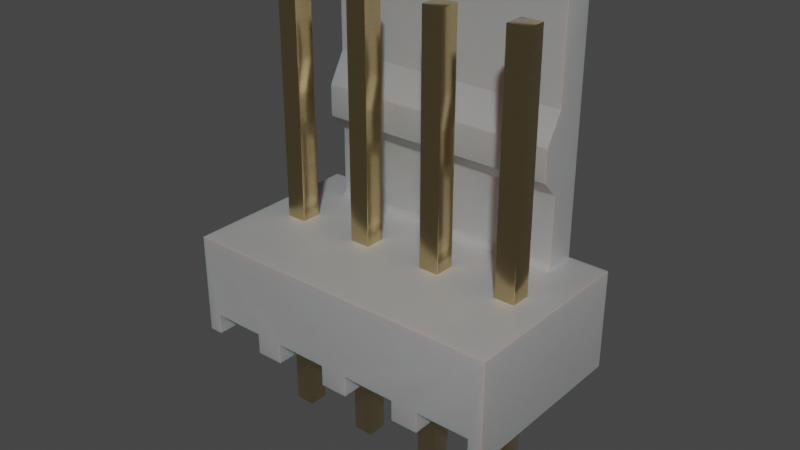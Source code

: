 # Source: 4PIN-22-27-2041.blend  (saved by Blender 4.1.23; exported with 4.5.12 LTS)
import bpy
from mathutils import Matrix  # noqa: F401  (used for matrix-valued properties, if any)

bpy.ops.wm.read_factory_settings(use_empty=True)
scene = bpy.context.scene
scene.name = 'Scene'

# ---- collections
col_collection = bpy.data.collections.new('Collection'); scene.collection.children.link(col_collection)

# ---- materials (node trees are filled in below, after node groups)
mat_metal_goldpins_1 = bpy.data.materials.new('metal_goldpins_1')
mat_metal_goldpins_1.alpha_threshold = 0.0
mat_metal_goldpins_1.use_transparent_shadow = False
mat_metal_goldpins_1.preview_render_type = 'CUBE'
mat_metal_goldpins_1.diffuse_color = (0.5, 0.4018, 0.08046, 1.0)
mat_metal_goldpins_1.specular_color = (0.01, 0.05, 0.01)
mat_metal_goldpins_1.roughness = 0.5
mat_plastic_case_white = bpy.data.materials.new('plastic_case_white')
mat_plastic_case_white.use_transparent_shadow = False
mat_plastic_case_white.preview_render_type = 'CUBE'

# ---- node groups
ng_auto_smooth = bpy.data.node_groups.new('Auto Smooth', 'GeometryNodeTree')
_s = ng_auto_smooth.interface.new_socket(name='Geometry', in_out='OUTPUT', socket_type='NodeSocketGeometry')
_s = ng_auto_smooth.interface.new_socket(name='Geometry', in_out='INPUT', socket_type='NodeSocketGeometry')
_s = ng_auto_smooth.interface.new_socket(name='Angle', in_out='INPUT', socket_type='NodeSocketFloat')
_s.subtype = 'ANGLE'
_s.min_value = 0.0
_s.max_value = 3.142
ng_auto_smooth.is_modifier = True
_N = ng_auto_smooth.nodes; _L = ng_auto_smooth.links
n0 = _N.new('NodeGroupOutput'); n0.name = 'Group Output'; n0.location = (480, -100)
n1 = _N.new('NodeGroupInput'); n1.name = 'Group Input'; n1.location = (-420, -300)
n2 = _N.new('NodeGroupInput'); n2.name = 'Group Input.001'; n2.location = (-60, -100)
n3 = _N.new('GeometryNodeSetShadeSmooth'); n3.name = 'Set Shade Smooth'; n3.location = (120, -100)
n3.domain = 'EDGE'
n4 = _N.new('GeometryNodeSetShadeSmooth'); n4.name = 'Set Shade Smooth.001'; n4.location = (300, -100)
n5 = _N.new('GeometryNodeInputMeshEdgeAngle'); n5.name = 'Edge Angle'; n5.location = (-420, -220)
n6 = _N.new('GeometryNodeInputEdgeSmooth'); n6.name = 'Is Edge Smooth'; n6.location = (-60, -160)
n7 = _N.new('GeometryNodeInputShadeSmooth'); n7.name = 'Is Face Smooth'; n7.location = (-240, -340)
n8 = _N.new('FunctionNodeBooleanMath'); n8.name = 'Boolean Math'; n8.location = (-60, -220)
n9 = _N.new('FunctionNodeCompare'); n9.name = 'Compare'; n9.location = (-240, -180)
n9.operation = 'LESS_EQUAL'
_L.new(n5.outputs[0], n9.inputs[0])
_L.new(n4.outputs[0], n0.inputs[0])
_L.new(n1.outputs[1], n9.inputs[1])
_L.new(n9.outputs[0], n8.inputs[0])
_L.new(n7.outputs[0], n8.inputs[1])
_L.new(n2.outputs[0], n3.inputs[0])
_L.new(n6.outputs[0], n3.inputs[1])
_L.new(n3.outputs[0], n4.inputs[0])
_L.new(n8.outputs[0], n3.inputs[2])
n0.is_active_output = True

# ---- material node trees
mat_metal_goldpins_1.use_nodes = True; mat_metal_goldpins_1.node_tree.nodes.clear()
_N = mat_metal_goldpins_1.node_tree.nodes; _L = mat_metal_goldpins_1.node_tree.links
n0 = _N.new('ShaderNodeOutputMaterial'); n0.name = 'Material Output'; n0.location = (398, 300)
n1 = _N.new('ShaderNodeBsdfPrincipled'); n1.name = 'Principled BSDF'; n1.location = (108, 300)
n1.distribution = 'GGX'
n1.subsurface_method = 'BURLEY'
n1.inputs[1].default_value = 1.0
n1.inputs[2].default_value = 0.1841
n1.inputs[3].default_value = 1.45
n1.inputs[8].default_value = 1.0
n1.inputs[10].default_value = 0.02727
n1.inputs[13].default_value = 0.475
n1.inputs[20].default_value = 0.2891
n1.inputs[24].default_value = 0.03545
n1.inputs[27].default_value = (0.0, 0.0, 0.0, 1.0)
n1.inputs[28].default_value = 1.0
n2 = _N.new('ShaderNodeMapping'); n2.name = 'Mapping'; n2.location = (-783, 233)
n2.vector_type = 'VECTOR'
n2.inputs[3].default_value = (29.8, 40.0, 1.0)
n3 = _N.new('ShaderNodeTexCoord'); n3.name = 'Texture Coordinate'; n3.location = (-1071, 295)
n4 = _N.new('ShaderNodeTexNoise'); n4.name = 'Noise Texture'; n4.location = (-553, 188)
n4.inputs[3].default_value = 13.2
n4.inputs[4].default_value = 0.8833
n4.inputs[8].default_value = 4.0
n5 = _N.new('ShaderNodeValToRGB'); n5.name = 'ColorRamp'; n5.location = (-286, 264)
while len(n5.color_ramp.elements) > 1: n5.color_ramp.elements.remove(n5.color_ramp.elements[-1])
n5.color_ramp.elements[0].position = 0.3295; n5.color_ramp.elements[0].color = (0.9756, 0.7616, 0.4151, 1.0)
_e = n5.color_ramp.elements.new(0.8); _e.color = (0.2997, 0.2211, 0.05513, 1.0)
n6 = _N.new('ShaderNodeMix'); n6.name = 'Mix'; n6.location = (-62, 180)
n6.data_type = 'RGBA'
n6.inputs[0].default_value = 0.02727
n6.inputs[7].default_value = (0.5518, 0.2626, 0.03915, 1.0)
_L.new(n1.outputs[0], n0.inputs[0])
_L.new(n2.outputs[0], n4.inputs[0])
_L.new(n3.outputs[0], n2.inputs[0])
_L.new(n4.outputs[0], n5.inputs[0])
_L.new(n5.outputs[0], n6.inputs[6])
_L.new(n6.outputs[2], n1.inputs[0])
n0.is_active_output = True
mat_plastic_case_white.use_nodes = True; mat_plastic_case_white.node_tree.nodes.clear()
_N = mat_plastic_case_white.node_tree.nodes; _L = mat_plastic_case_white.node_tree.links
n0 = _N.new('ShaderNodeOutputMaterial'); n0.name = 'Material Output'; n0.location = (300, 300)
n1 = _N.new('ShaderNodeBsdfPrincipled'); n1.name = 'Principled BSDF'; n1.location = (-34, 272)
n1.distribution = 'GGX'
n1.subsurface_method = 'BURLEY'
n1.inputs[1].default_value = 0.02
n1.inputs[2].default_value = 0.4636
n1.inputs[3].default_value = 1.4
n1.inputs[8].default_value = 1.0
n1.inputs[10].default_value = 0.3682
n1.inputs[13].default_value = 0.6591
n1.inputs[18].default_value = 0.2318
n1.inputs[20].default_value = 0.6709
n1.inputs[24].default_value = 0.1191
n1.inputs[27].default_value = (0.0, 0.0, 0.0, 1.0)
n1.inputs[28].default_value = 1.0
n2 = _N.new('ShaderNodeMapping'); n2.name = 'Mapping'; n2.location = (-1010, 265)
n2.inputs[3].default_value = (3.0, 1.0, 1.0)
n3 = _N.new('ShaderNodeTexCoord'); n3.name = 'Texture Coordinate'; n3.location = (-1250, 180)
n4 = _N.new('ShaderNodeBump'); n4.name = 'Bump'; n4.location = (-376, -99)
n4.inputs[0].default_value = 0.05
n4.inputs[1].default_value = 1.0
n4.inputs[2].default_value = 1.0
n5 = _N.new('ShaderNodeTexNoise'); n5.name = 'Noise Texture'; n5.location = (-662, 176)
n5.inputs[2].default_value = 88.0
n5.inputs[3].default_value = 10.8
n5.inputs[4].default_value = 0.9167
n5.inputs[8].default_value = 1.6
n6 = _N.new('ShaderNodeValToRGB'); n6.name = 'ColorRamp'; n6.location = (-354, 186)
while len(n6.color_ramp.elements) > 1: n6.color_ramp.elements.remove(n6.color_ramp.elements[-1])
n6.color_ramp.elements[0].position = 0.0; n6.color_ramp.elements[0].color = (0.2596, 0.2596, 0.2596, 1.0)
_e = n6.color_ramp.elements.new(1.0); _e.color = (0.6303, 0.6303, 0.6303, 1.0)
n7 = _N.new('ShaderNodeMix'); n7.name = 'Mix'; n7.location = (-204, 152)
n7.data_type = 'RGBA'
n7.inputs[0].default_value = 0.3682
n7.inputs[7].default_value = (0.2525, 0.2525, 0.2525, 1.0)
_L.new(n5.outputs[0], n6.inputs[0])
_L.new(n1.outputs[0], n0.inputs[0])
_L.new(n3.outputs[2], n2.inputs[0])
_L.new(n2.outputs[0], n5.inputs[0])
_L.new(n5.outputs[0], n4.inputs[3])
_L.new(n4.outputs[0], n1.inputs[5])
_L.new(n6.outputs[0], n7.inputs[6])
_L.new(n7.outputs[2], n1.inputs[0])
n0.is_active_output = True

# ---- world
world_world = bpy.data.worlds.new('World'); scene.world = world_world
world_world.use_nodes = True; world_world.node_tree.nodes.clear()
_N = world_world.node_tree.nodes; _L = world_world.node_tree.links
n0 = _N.new('ShaderNodeOutputWorld'); n0.name = 'World Output'; n0.location = (300, 300)
n1 = _N.new('ShaderNodeBackground'); n1.name = 'Background'; n1.location = (10, 300)
n1.inputs[0].default_value = (0.05088, 0.05088, 0.05088, 1.0)
_L.new(n1.outputs[0], n0.inputs[0])
n0.is_active_output = True
world_world.color = (0.05088, 0.05088, 0.05088)
world_world.use_sun_shadow = False
world_world.sun_shadow_jitter_overblur = 0.0

# ---- meshes
me_shape_9_indexedfaceset = bpy.data.meshes.new('SHAPE_9_IndexedFaceSet')
me_shape_9_indexedfaceset.from_pydata([(-1.909, -0.3701, 1.15), (-1.909, -0.3701, -1.134), (-2.079, -0.622, 1.15), (-2.079, -0.622, -1.134), (-2.079, 0.622, -1.134), (1.752, -0.3701, 1.15), (1.921, 0.622, 1.15), (-1.909, -0.622, 1.15), (-0.248, -0.622, 1.15), (0.09055, -0.3701, 1.15), (0.752, -0.622, 1.15), (1.091, -0.3701, 1.15), (1.091, -0.3701, -1.134), (-1.909, -0.622, -1.134), (-0.9094, -0.622, 1.15), (-1.248, -0.622, -1.134), (-0.248, -0.622, -1.134), (1.091, -0.622, 1.15), (0.752, -0.622, -1.134), (1.921, -0.622, -1.134), (1.921, -0.622, 1.15), (1.752, -0.622, 1.15), (-1.248, -0.3701, -1.134), (-1.248, -0.3701, 1.15), (-1.453, -0.3701, 0.126), (1.091, -0.622, -1.134), (0.09055, -0.3701, -1.134), (-0.9094, -0.622, -1.134), (-1.579, 3.689, -1.134), (1.752, -0.622, -1.134), (1.295, -0.3701, 0.126), (1.295, -0.3701, -0.124), (1.547, -0.3701, 0.126), (1.752, -0.3701, -1.134), (1.295, 0.622, 0.126), (1.295, 0.622, -0.126), (-2.079, 0.622, 1.15), (1.921, 0.622, -1.134), (1.421, 0.622, -0.6417), (-0.4528, 0.622, -0.126), (-0.4528, 0.622, 0.126), (-0.7047, 0.622, 0.126), (-1.705, 0.622, 0.126), (-1.579, 2.126, -0.5315), (-1.579, 0.622, -1.134), (-1.471, 3.984, -0.7402), (1.314, 3.984, -1.134), (-1.471, 3.984, -1.134), (1.421, 3.689, -1.134), (1.314, 3.984, -0.7402), (1.421, 3.689, -0.7402), (1.421, 1.732, -0.5315), (1.421, 0.695, -0.7368), (1.421, 0.6254, -0.6672), (1.421, 0.622, -1.134), (-1.579, 0.622, -0.6417), (-1.579, 0.695, -0.7368), (-1.579, 0.6713, -0.727), (-1.579, 0.6509, -0.7113), (-1.579, 0.6352, -0.6909), (-1.579, 0.6254, -0.6672), (1.421, 0.7205, -0.7402), (1.421, 0.6713, -0.727), (1.421, 0.6509, -0.7113), (1.421, 0.6352, -0.6909), (-1.579, 0.7205, -0.7402), (1.421, 1.524, -0.7402), (-1.579, 1.524, -0.7402), (-1.579, 1.732, -0.5315), (1.421, 2.126, -0.5315), (1.421, 2.487, -0.7402), (-1.579, 3.689, -0.7402), (-1.579, 2.487, -0.7402), (-0.7047, 0.622, -0.126), (-0.7047, 3.575, -0.126), (-0.7047, 3.575, 0.126), (-0.7047, -0.3701, -0.126), (-0.7047, -0.3701, 0.126), (-0.4528, 3.575, 0.126), (-0.4528, -0.3701, 0.126), (-0.4528, -2.024, 0.126), (-0.4528, 3.575, -0.126), (-0.7047, -2.024, -0.126), (-0.4528, -2.024, -0.126), (-0.7047, -2.024, 0.126), (-0.248, -0.3701, 0.6378), (-0.8976, -0.3701, 0.2697), (-0.8976, -0.3701, -0.622), (-0.248, -0.3701, -0.622), (-0.9094, -0.3701, -1.134), (-0.4528, -0.3701, -0.126), (-0.8976, -0.3701, 0.6378), (0.09055, -0.5, 0.6378), (0.7402, -0.3701, 0.6378), (-0.248, -0.5, 0.6378), (-0.248, -0.3701, 1.15), (-0.248, -0.3701, -1.134), (-0.248, -0.5, -0.622), (-0.248, -0.3701, 0.2697), (-0.8976, -0.5, -0.622), (0.09055, -0.3701, -0.622), (-0.8976, -0.5, 0.6378), (-0.8976, -0.3701, -0.2697), (-0.248, -0.5, 0.2811), (0.7402, -0.5, 0.6378), (-0.8976, -0.5, 0.2811), (0.7402, -0.3701, 0.2697), (0.09055, -0.3701, 0.2697), (0.7402, -0.5, 0.2811), (0.09055, -0.5, 0.2811), (0.09055, -0.622, -1.134), (0.09055, -0.622, 1.15), (0.09055, -0.3701, 0.6378), (0.752, -0.3701, -1.134), (0.7402, -0.3701, -0.2697), (0.09055, -0.3701, -0.2697), (0.2953, -0.3701, 0.126), (0.2953, -2.024, 0.126), (0.2953, -2.024, -0.126), (0.2953, 0.622, -0.126), (0.2953, 3.575, -0.126), (0.5472, 0.622, -0.126), (0.5472, 0.622, 0.126), (0.2953, 0.622, 0.126), (0.2953, 3.575, 0.126), (0.5472, 3.575, 0.126), (0.5472, 3.575, -0.126), (0.5472, -2.024, -0.126), (0.5472, -0.3701, -0.126), (0.2953, -0.3701, -0.126), (0.5472, -2.024, 0.126), (0.5472, -0.3701, 0.126), (0.752, -0.3701, 1.15), (0.7402, -0.5, -0.2697), (0.7402, -0.5, -0.622), (0.7402, -0.3701, -0.622), (-0.248, -0.3701, -0.2697), (-0.248, -0.5, -0.2697), (-0.8976, -0.5, -0.2697), (0.09055, -0.5, -0.622), (0.09055, -0.5, -0.2697), (-0.9094, -0.3701, 1.15), (1.547, 3.575, 0.126), (1.547, 0.622, 0.126), (1.295, 3.575, 0.126), (1.547, 3.575, -0.126), (1.295, 3.575, -0.126), (1.547, 0.622, -0.126), (1.547, -0.3701, -0.124), (1.295, -2.024, -0.124), (1.547, -2.024, -0.124), (1.295, -2.024, 0.126), (1.547, -2.024, 0.126), (-1.453, 0.622, 0.126), (-1.453, 3.575, 0.126), (-1.705, 3.575, 0.126), (-1.705, -0.3701, -0.126), (-1.705, 3.575, -0.126), (-1.705, 0.622, -0.126), (-1.453, 3.575, -0.126), (-1.453, 0.622, -0.126), (-1.705, -0.3701, 0.126), (-1.453, -2.024, 0.126), (-1.705, -2.024, 0.126), (-1.705, -2.024, -0.126), (-1.453, -2.024, -0.126), (-1.453, -0.3701, -0.126), (-1.248, -0.622, 1.15)], [], [(0, 13, 7), (0, 1, 13), (36, 2, 3), (36, 3, 4), (0, 7, 2), (14, 167, 23), (36, 23, 0), (36, 0, 2), (141, 23, 36), (141, 14, 23), (95, 141, 36), (9, 8, 95), (9, 111, 8), (11, 10, 132), (11, 17, 10), (5, 20, 21), (6, 5, 11), (6, 132, 9), (6, 11, 132), (6, 20, 5), (6, 95, 36), (6, 9, 95), (11, 25, 17), (11, 12, 25), (13, 2, 7), (13, 3, 2), (27, 167, 14), (27, 15, 167), (110, 8, 111), (110, 16, 8), (25, 10, 17), (25, 18, 10), (19, 21, 20), (19, 29, 21), (161, 0, 23), (24, 161, 23), (22, 156, 166), (22, 1, 156), (1, 0, 161), (1, 161, 156), (23, 22, 166), (23, 166, 24), (28, 46, 47), (28, 48, 46), (33, 37, 54), (19, 37, 33), (29, 19, 33), (12, 33, 54), (113, 25, 12), (113, 12, 54), (18, 25, 113), (26, 113, 54), (96, 110, 26), (16, 110, 96), (44, 54, 48), (44, 48, 28), (44, 96, 26), (44, 26, 54), (89, 96, 44), (22, 27, 89), (22, 89, 44), (15, 27, 22), (1, 44, 4), (1, 22, 44), (3, 13, 1), (3, 1, 4), (32, 11, 5), (32, 30, 11), (12, 31, 148), (33, 12, 148), (12, 11, 30), (12, 30, 31), (5, 33, 148), (5, 148, 32), (5, 21, 29), (5, 29, 33), (144, 34, 35), (144, 35, 146), (30, 151, 149), (30, 149, 31), (153, 36, 42), (4, 158, 42), (4, 42, 36), (55, 160, 158), (55, 158, 4), (41, 36, 153), (73, 153, 160), (73, 41, 153), (73, 160, 55), (40, 36, 41), (44, 55, 4), (123, 36, 40), (119, 40, 39), (119, 123, 40), (6, 123, 122), (6, 36, 123), (34, 122, 121), (34, 6, 122), (35, 34, 121), (143, 6, 34), (38, 147, 35), (38, 35, 121), (37, 38, 54), (37, 143, 147), (37, 147, 38), (37, 6, 143), (38, 73, 55), (38, 39, 73), (38, 119, 39), (38, 121, 119), (59, 44, 58), (57, 58, 44), (56, 57, 44), (60, 44, 59), (55, 44, 60), (65, 56, 44), (67, 65, 44), (43, 68, 67), (72, 43, 67), (72, 67, 44), (28, 72, 44), (71, 72, 28), (47, 45, 71), (47, 71, 28), (46, 49, 45), (46, 45, 47), (46, 48, 50), (46, 50, 49), (64, 63, 54), (62, 54, 63), (53, 64, 54), (52, 54, 62), (38, 53, 54), (61, 54, 52), (66, 54, 61), (69, 66, 51), (70, 66, 69), (70, 54, 66), (48, 54, 70), (50, 48, 70), (56, 65, 61), (56, 61, 52), (57, 52, 62), (57, 56, 52), (58, 62, 63), (58, 63, 64), (58, 57, 62), (59, 58, 64), (60, 64, 53), (60, 59, 64), (55, 53, 38), (55, 60, 53), (66, 61, 65), (66, 65, 67), (67, 51, 66), (67, 68, 51), (69, 51, 68), (69, 68, 43), (70, 69, 43), (70, 43, 72), (50, 72, 71), (50, 70, 72), (49, 71, 45), (49, 50, 71), (6, 19, 20), (6, 37, 19), (75, 41, 73), (75, 73, 74), (77, 82, 76), (77, 84, 82), (73, 81, 74), (73, 39, 81), (78, 81, 39), (78, 39, 40), (79, 83, 80), (79, 90, 83), (78, 41, 75), (78, 40, 41), (81, 78, 75), (81, 75, 74), (82, 90, 76), (82, 83, 90), (83, 84, 80), (83, 82, 84), (79, 80, 84), (79, 84, 77), (95, 91, 141), (85, 91, 95), (76, 86, 77), (76, 102, 86), (136, 90, 79), (136, 79, 98), (96, 87, 88), (96, 89, 87), (86, 98, 79), (86, 79, 77), (136, 102, 90), (90, 102, 76), (89, 141, 91), (89, 91, 86), (89, 86, 102), (89, 102, 87), (85, 101, 91), (85, 94, 101), (93, 104, 92), (93, 92, 112), (97, 16, 96), (88, 97, 96), (98, 137, 136), (98, 103, 137), (8, 103, 94), (95, 94, 85), (95, 8, 94), (8, 16, 97), (8, 97, 137), (8, 137, 103), (99, 88, 87), (99, 97, 88), (139, 135, 100), (139, 134, 135), (91, 101, 105), (91, 105, 86), (102, 138, 99), (102, 99, 87), (103, 101, 94), (103, 105, 101), (108, 92, 104), (108, 109, 92), (105, 98, 86), (105, 103, 98), (109, 106, 107), (109, 108, 106), (139, 26, 110), (100, 26, 139), (140, 139, 110), (109, 140, 110), (107, 115, 140), (107, 140, 109), (111, 92, 109), (111, 109, 110), (9, 112, 92), (9, 92, 111), (93, 112, 9), (93, 9, 132), (129, 115, 107), (129, 107, 116), (114, 128, 131), (114, 131, 106), (135, 26, 100), (113, 26, 135), (132, 113, 135), (132, 135, 114), (132, 114, 106), (132, 106, 93), (114, 115, 128), (128, 115, 129), (107, 106, 131), (107, 131, 116), (124, 123, 119), (124, 119, 120), (116, 117, 118), (116, 118, 129), (119, 126, 120), (119, 121, 126), (125, 126, 121), (125, 121, 122), (131, 127, 130), (131, 128, 127), (125, 123, 124), (125, 122, 123), (126, 125, 124), (126, 124, 120), (118, 127, 128), (118, 128, 129), (127, 117, 130), (127, 118, 117), (131, 117, 116), (131, 130, 117), (132, 10, 18), (132, 18, 113), (93, 108, 104), (93, 106, 108), (114, 134, 133), (114, 135, 134), (136, 138, 102), (136, 137, 138), (114, 133, 140), (114, 140, 115), (97, 138, 137), (97, 99, 138), (134, 140, 133), (134, 139, 140), (141, 27, 14), (141, 89, 27), (142, 34, 144), (142, 143, 34), (145, 142, 144), (145, 144, 146), (35, 145, 146), (35, 147, 145), (142, 145, 147), (142, 147, 143), (32, 150, 152), (32, 148, 150), (149, 148, 31), (149, 150, 148), (150, 151, 152), (150, 149, 151), (32, 152, 151), (32, 151, 30), (154, 160, 153), (154, 159, 160), (24, 166, 165), (24, 165, 162), (154, 42, 155), (154, 153, 42), (155, 158, 157), (155, 42, 158), (161, 164, 156), (161, 163, 164), (158, 159, 157), (158, 160, 159), (159, 155, 157), (159, 154, 155), (24, 163, 161), (24, 162, 163), (165, 163, 162), (165, 164, 163), (164, 165, 166), (164, 166, 156), (23, 167, 15), (23, 15, 22)])
me_shape_9_indexedfaceset.polygons.foreach_set('use_smooth', [True] * 332)
me_shape_9_indexedfaceset.polygons.foreach_set('material_index', [1, 1, 1, 1, 1, 1, 1, 1, 1, 1, 1, 1, 1, 1, 1, 1, 1, 1, 1, 1, 1, 1, 1, 1, 1, 1, 1, 1, 1, 1, 1, 1, 1, 1, 1, 1, 1, 1, 1, 1, 1, 1, 1, 1, 1, 1, 1, 1, 1, 1, 1, 1, 1, 1, 1, 1, 1, 1, 1, 1, 1, 1, 1, 1, 1, 1, 1, 1, 1, 1, 1, 1, 1, 1, 1, 1, 0, 0, 0, 0, 1, 1, 1, 1, 1, 1, 1, 1, 1, 1, 1, 1, 1, 1, 1, 1, 1, 1, 1, 1, 1, 1, 1, 1, 1, 1, 1, 1, 1, 1, 1, 1, 1, 1, 1, 1, 1, 1, 1, 1, 1, 1, 1, 1, 1, 1, 1, 1, 1, 1, 1, 1, 1, 1, 1, 1, 1, 1, 1, 1, 1, 1, 1, 1, 1, 1, 1, 1, 1, 1, 1, 1, 1, 1, 1, 1, 1, 1, 1, 1, 1, 1, 1, 1, 1, 1, 0, 0, 0, 0, 0, 0, 0, 0, 0, 0, 0, 0, 0, 0, 0, 0, 0, 0, 0, 0, 1, 1, 1, 1, 1, 1, 1, 1, 1, 1, 1, 1, 1, 1, 1, 1, 1, 1, 1, 1, 1, 1, 1, 1, 1, 1, 1, 1, 1, 1, 1, 1, 1, 1, 1, 1, 1, 1, 1, 1, 1, 1, 1, 1, 1, 1, 1, 1, 1, 1, 1, 1, 1, 1, 1, 1, 1, 1, 1, 1, 1, 1, 1, 1, 1, 1, 1, 1, 1, 1, 1, 1, 0, 0, 0, 0, 0, 0, 0, 0, 0, 0, 0, 0, 0, 0, 0, 0, 0, 0, 0, 0, 1, 1, 1, 1, 1, 1, 1, 1, 1, 1, 1, 1, 1, 1, 1, 1, 0, 0, 0, 0, 0, 0, 0, 0, 0, 0, 0, 0, 0, 0, 0, 0, 0, 0, 0, 0, 0, 0, 0, 0, 0, 0, 0, 0, 0, 0, 0, 0, 0, 0, 0, 0, 1, 1])
_uv = me_shape_9_indexedfaceset.uv_layers.new(name='UVMap')
_uv.uv.foreach_set('vector', [1.0, 1.0, 0.0, 0.0, 1.0, 0.0, 1.0, 1.0, 0.0, 1.0, 0.0, 0.0, 1.0, 1.0, 1.0, 0.0, 0.0, 0.0, 1.0, 1.0, 0.0, 0.0, 0.0, 1.0, 0.04232, 0.2025, 0.04232, 0.0, 0.0, 0.0, 0.2923, 0.0, 0.2077, 0.0, 0.2077, 0.2025, 0.0, 1.0, 0.2077, 0.2025, 0.04232, 0.2025, 0.0, 1.0, 0.04232, 0.2025, 0.0, 0.0, 0.2923, 0.2025, 0.2077, 0.2025, 0.0, 1.0, 0.2923, 0.2025, 0.2923, 0.0, 0.2077, 0.2025, 0.4577, 0.2025, 0.2923, 0.2025, 0.0, 1.0, 0.5423, 0.2025, 0.4577, 0.0, 0.4577, 0.2025, 0.5423, 0.2025, 0.5423, 0.0, 0.4577, 0.0, 0.7923, 0.2025, 0.7077, 0.0, 0.7077, 0.2025, 0.7923, 0.2025, 0.7923, 0.0, 0.7077, 0.0, 0.9577, 0.2025, 1.0, 0.0, 0.9577, 0.0, 1.0, 1.0, 0.9577, 0.2025, 0.7923, 0.2025, 1.0, 1.0, 0.7077, 0.2025, 0.5423, 0.2025, 1.0, 1.0, 0.7923, 0.2025, 0.7077, 0.2025, 1.0, 1.0, 1.0, 0.0, 0.9577, 0.2025, 1.0, 1.0, 0.4577, 0.2025, 0.0, 1.0, 1.0, 1.0, 0.5423, 0.2025, 0.4577, 0.2025, 1.0, 1.0, 0.0, 0.0, 1.0, 0.0, 1.0, 1.0, 0.0, 1.0, 0.0, 0.0, 0.0, 1.0, 1.0, 0.0, 1.0, 1.0, 0.0, 1.0, 0.0, 0.0, 1.0, 0.0, 0.0, 1.0, 1.0, 0.0, 1.0, 1.0, 0.0, 1.0, 0.0, 0.0, 1.0, 0.0, 0.0, 1.0, 1.0, 0.0, 1.0, 1.0, 0.0, 1.0, 0.0, 0.0, 1.0, 0.0, 0.0, 1.0, 1.0, 0.0, 1.0, 1.0, 0.0, 1.0, 0.0, 0.0, 1.0, 0.0, 0.0, 1.0, 1.0, 0.0, 1.0, 1.0, 0.0, 1.0, 0.0, 0.0, 1.0, 0.0, 0.5517, 0.3095, 1.0, 0.0, 1.0, 1.0, 0.5517, 0.6905, 0.5517, 0.3095, 1.0, 1.0, 0.0, 1.0, 0.4414, 0.3095, 0.4414, 0.6905, 0.0, 1.0, 0.0, 0.0, 0.4414, 0.3095, 0.0, 0.0, 1.0, 0.0, 0.5517, 0.3095, 0.0, 0.0, 0.5517, 0.3095, 0.4414, 0.3095, 1.0, 1.0, 0.0, 1.0, 0.4414, 0.6905, 1.0, 1.0, 0.4414, 0.6905, 0.5517, 0.6905, 0.9359, 0.125, 1.0, 0.8481, 1.0, 0.1519, 0.9359, 0.125, 0.9359, 0.875, 1.0, 0.8481, 0.0547, 0.9577, 0.2701, 1.0, 0.2701, 0.875, 0.0, 1.0, 0.2701, 1.0, 0.0547, 0.9577, 0.0, 0.9577, 0.0, 1.0, 0.0547, 0.9577, 0.0547, 0.7923, 0.0547, 0.9577, 0.2701, 0.875, 0.0547, 0.7077, 0.0, 0.7923, 0.0547, 0.7923, 0.0547, 0.7077, 0.0547, 0.7923, 0.2701, 0.875, 0.0, 0.7077, 0.0, 0.7923, 0.0547, 0.7077, 0.0547, 0.5423, 0.0547, 0.7077, 0.2701, 0.875, 0.0547, 0.4577, 0.0, 0.5423, 0.0547, 0.5423, 0.0, 0.4577, 0.0, 0.5423, 0.0547, 0.4577, 0.2701, 0.125, 0.2701, 0.875, 0.9359, 0.875, 0.2701, 0.125, 0.9359, 0.875, 0.9359, 0.125, 0.2701, 0.125, 0.0547, 0.4577, 0.0547, 0.5423, 0.2701, 0.125, 0.0547, 0.5423, 0.2701, 0.875, 0.0547, 0.2923, 0.0547, 0.4577, 0.2701, 0.125, 0.0547, 0.2077, 0.0, 0.2923, 0.0547, 0.2923, 0.0547, 0.2077, 0.0547, 0.2923, 0.2701, 0.125, 0.0, 0.2077, 0.0, 0.2923, 0.0547, 0.2077, 0.0547, 0.04232, 0.2701, 0.125, 0.2701, 0.0, 0.0547, 0.04232, 0.0547, 0.2077, 0.2701, 0.125, 0.0, 0.0, 0.0, 0.04232, 0.0547, 0.04232, 0.0, 0.0, 0.0547, 0.04232, 0.2701, 0.0, 0.5517, 0.6905, 1.0, 0.0, 1.0, 1.0, 0.5517, 0.6905, 0.5517, 0.3095, 1.0, 0.0, 0.0, 0.0, 0.4422, 0.3095, 0.4422, 0.6905, 0.0, 1.0, 0.0, 0.0, 0.4422, 0.6905, 0.0, 0.0, 1.0, 0.0, 0.5517, 0.3095, 0.0, 0.0, 0.5517, 0.3095, 0.4422, 0.3095, 1.0, 1.0, 0.0, 1.0, 0.4422, 0.6905, 1.0, 1.0, 0.4422, 0.6905, 0.5517, 0.6905, 1.0, 1.0, 1.0, 0.0, 0.0, 0.0, 1.0, 1.0, 0.0, 0.0, 0.0, 1.0, 1.0, 1.0, 0.0, 1.0, 0.0, 0.0, 1.0, 1.0, 0.0, 0.0, 1.0, 0.0, 1.0, 1.0, 0.0, 1.0, 0.0, 0.0, 1.0, 1.0, 0.0, 0.0, 1.0, 0.0, 0.1565, 0.5517, 0.0, 1.0, 0.0935, 0.5517, 0.0, 0.0, 0.0935, 0.4414, 0.0935, 0.5517, 0.0, 0.0, 0.0935, 0.5517, 0.0, 1.0, 0.125, 0.2155, 0.1565, 0.4414, 0.0935, 0.4414, 0.125, 0.2155, 0.0935, 0.4414, 0.0, 0.0, 0.3435, 0.5517, 0.0, 1.0, 0.1565, 0.5517, 0.3435, 0.4414, 0.1565, 0.5517, 0.1565, 0.4414, 0.3435, 0.4414, 0.3435, 0.5517, 0.1565, 0.5517, 0.3435, 0.4414, 0.1565, 0.4414, 0.125, 0.2155, 0.4065, 0.5517, 0.0, 1.0, 0.3435, 0.5517, 0.125, 0.0, 0.125, 0.2155, 0.0, 0.0, 0.5935, 0.5517, 0.0, 1.0, 0.4065, 0.5517, 0.5935, 0.4414, 0.4065, 0.5517, 0.4065, 0.4414, 0.5935, 0.4414, 0.5935, 0.5517, 0.4065, 0.5517, 1.0, 1.0, 0.5935, 0.5517, 0.6565, 0.5517, 1.0, 1.0, 0.0, 1.0, 0.5935, 0.5517, 0.8435, 0.5517, 0.6565, 0.5517, 0.6565, 0.4414, 0.8435, 0.5517, 1.0, 1.0, 0.6565, 0.5517, 0.8435, 0.4414, 0.8435, 0.5517, 0.6565, 0.4414, 0.9065, 0.5517, 1.0, 1.0, 0.8435, 0.5517, 0.875, 0.2155, 0.9065, 0.4414, 0.8435, 0.4414, 0.875, 0.2155, 0.8435, 0.4414, 0.6565, 0.4414, 1.0, 0.0, 0.875, 0.2155, 0.875, 0.0, 1.0, 0.0, 0.9065, 0.5517, 0.9065, 0.4414, 1.0, 0.0, 0.9065, 0.4414, 0.875, 0.2155, 1.0, 0.0, 1.0, 1.0, 0.9065, 0.5517, 0.875, 0.2155, 0.3435, 0.4414, 0.125, 0.2155, 0.875, 0.2155, 0.4065, 0.4414, 0.3435, 0.4414, 0.875, 0.2155, 0.5935, 0.4414, 0.4065, 0.4414, 0.875, 0.2155, 0.6565, 0.4414, 0.5935, 0.4414, 0.0043, 0.7353, 0.0, 0.0, 0.0094, 0.7015, 0.01605, 0.6755, 0.0094, 0.7015, 0.0, 0.0, 0.02379, 0.6592, 0.01605, 0.6755, 0.0, 0.0, 0.001094, 0.7747, 0.0, 0.0, 0.0043, 0.7353, 0.0, 0.817, 0.0, 0.0, 0.001094, 0.7747, 0.03209, 0.6536, 0.02379, 0.6592, 0.0, 0.0, 0.294, 0.6536, 0.03209, 0.6536, 0.0, 0.0, 0.4904, 1.0, 0.362, 1.0, 0.294, 0.6536, 0.6082, 0.6536, 0.4904, 1.0, 0.294, 0.6536, 0.6082, 0.6536, 0.294, 0.6536, 0.0, 0.0, 1.0, 0.0, 0.6082, 0.6536, 0.0, 0.0, 1.0, 0.6536, 0.6082, 0.6536, 1.0, 0.0, 0.0, 1.0, 1.0, 1.0, 1.0, 0.0, 0.0, 1.0, 1.0, 0.0, 0.0, 0.0, 1.0, 0.0, 1.0, 1.0, 0.0, 1.0, 1.0, 0.0, 0.0, 1.0, 0.0, 0.0, 0.0, 1.0, 0.0, 0.0, 1.0, 0.0, 0.0, 1.0, 1.0, 0.0, 1.0, 1.0, 0.0043, 0.7353, 0.0094, 0.7015, 0.0, 0.0, 0.01605, 0.6755, 0.0, 0.0, 0.0094, 0.7015, 0.001094, 0.7747, 0.0043, 0.7353, 0.0, 0.0, 0.02379, 0.6592, 0.0, 0.0, 0.01605, 0.6755, 0.0, 0.817, 0.001094, 0.7747, 0.0, 0.0, 0.03209, 0.6536, 0.0, 0.0, 0.02379, 0.6592, 0.294, 0.6536, 0.0, 0.0, 0.03209, 0.6536, 0.4904, 1.0, 0.294, 0.6536, 0.362, 1.0, 0.6082, 0.6536, 0.294, 0.6536, 0.4904, 1.0, 0.6082, 0.6536, 0.0, 0.0, 0.294, 0.6536, 1.0, 0.0, 0.0, 0.0, 0.6082, 0.6536, 1.0, 0.6536, 1.0, 0.0, 0.6082, 0.6536, 0.0, 0.7412, 0.0, 1.0, 1.0, 1.0, 0.0, 0.7412, 1.0, 1.0, 1.0, 0.7412, 0.0, 0.5, 1.0, 0.7412, 1.0, 0.5, 0.0, 0.5, 0.0, 0.7412, 1.0, 0.7412, 0.0, 0.2929, 1.0, 0.5, 1.0, 0.2929, 0.0, 0.2929, 1.0, 0.2929, 1.0, 0.134, 0.0, 0.2929, 0.0, 0.5, 1.0, 0.5, 0.0, 0.134, 0.0, 0.2929, 1.0, 0.134, 0.0, 0.03407, 1.0, 0.134, 1.0, 0.03407, 0.0, 0.03407, 0.0, 0.134, 1.0, 0.134, 0.0, 0.0, 1.0, 0.03407, 1.0, 0.0, 0.0, 0.0, 0.0, 0.03407, 1.0, 0.03407, 1.0, 1.0, 1.0, 0.0, 0.0, 0.0, 1.0, 1.0, 0.0, 0.0, 0.0, 1.0, 0.0, 0.0, 1.0, 1.0, 1.0, 0.0, 0.0, 0.0, 0.0, 1.0, 1.0, 1.0, 1.0, 1.0, 1.0, 0.0, 0.0, 0.0, 1.0, 1.0, 0.0, 0.0, 0.0, 1.0, 1.0, 1.0, 1.0, 0.0, 0.0, 0.0, 1.0, 1.0, 0.0, 0.0, 0.0, 1.0, 1.0, 0.8027, 0.0, 0.0, 0.0, 0.8027, 1.0, 0.8027, 1.0, 0.0, 0.0, 0.0, 0.9642, 1.0, 0.0, 0.8027, 0.03582, 1.0, 0.9642, 1.0, 1.0, 0.8027, 0.0, 0.8027, 1.0, 1.0, 0.0, 0.0, 1.0, 0.0, 1.0, 1.0, 0.0, 1.0, 0.0, 0.0, 1.0, 1.0, 0.0, 1.0, 0.0, 0.0, 1.0, 1.0, 0.0, 0.0, 1.0, 0.0, 1.0, 1.0, 0.0, 0.0, 1.0, 0.0, 1.0, 1.0, 0.0, 1.0, 0.0, 0.0, 0.0, 0.0, 1.0, 1.0, 1.0, 0.0, 0.0, 0.0, 0.0, 1.0, 1.0, 1.0, 1.0, 1.0, 1.0, 0.0, 0.0, 0.0, 1.0, 1.0, 0.0, 0.0, 0.0, 1.0, 1.0, 1.0, 0.0, 0.0, 0.0, 1.0, 1.0, 1.0, 1.0, 0.0, 0.0, 0.0, 1.0, 1.0, 0.0, 0.0, 1.0, 0.0, 1.0, 1.0, 0.0, 1.0, 0.0, 0.0, 1.0, 0.0, 1.0, 1.0, 0.0, 1.0, 1.0, 0.0, 0.0, 1.0, 0.0, 0.0, 0.0, 0.0, 1.0, 1.0, 1.0, 0.0, 0.0, 0.0, 0.0, 1.0, 1.0, 1.0, 1.0, 0.0, 0.0, 1.0, 1.0, 1.0, 1.0, 0.0, 0.0, 0.0, 0.0, 1.0, 1.0, 1.0, 0.0, 1.0, 0.0, 0.0, 1.0, 1.0, 0.0, 0.0, 1.0, 0.0, 1.0, 1.0, 0.7759, 0.01786, 1.0, 0.0, 0.7759, 1.0, 0.7759, 0.01786, 1.0, 1.0, 0.4414, 0.3095, 0.6147, 0.01786, 0.5517, 0.3095, 0.4414, 0.3095, 0.3784, 0.01786, 0.6147, 0.01786, 0.3784, 1.0, 0.4414, 0.6905, 0.5517, 0.6905, 0.3784, 1.0, 0.5517, 0.6905, 0.6147, 1.0, 0.0, 1.0, 0.2241, 0.01786, 0.2241, 1.0, 0.0, 1.0, 0.0, 0.0, 0.2241, 0.01786, 0.6147, 0.01786, 0.6147, 1.0, 0.5517, 0.6905, 0.6147, 0.01786, 0.5517, 0.6905, 0.5517, 0.3095, 0.3784, 1.0, 0.3784, 0.01786, 0.4414, 0.6905, 0.4414, 0.6905, 0.3784, 0.01786, 0.4414, 0.3095, 0.0, 0.0, 1.0, 0.0, 0.7759, 0.01786, 0.0, 0.0, 0.7759, 0.01786, 0.6147, 0.01786, 0.0, 0.0, 0.6147, 0.01786, 0.3784, 0.01786, 0.0, 0.0, 0.3784, 0.01786, 0.2241, 0.01786, 1.0, 1.0, 0.0, 0.0, 0.0, 1.0, 1.0, 1.0, 1.0, 0.0, 0.0, 0.0, 1.0, 1.0, 1.0, 0.0, 0.0, 0.0, 1.0, 1.0, 0.0, 0.0, 0.0, 1.0, 0.2241, 0.4844, 0.0, 0.0, 0.0, 1.0, 0.2241, 1.0, 0.2241, 0.4844, 0.0, 1.0, 0.6147, 1.0, 0.3784, 0.4844, 0.3784, 1.0, 0.6147, 1.0, 0.6196, 0.4844, 0.3784, 0.4844, 1.0, 0.0, 0.6196, 0.4844, 0.7759, 0.4844, 1.0, 1.0, 0.7759, 0.4844, 0.7759, 1.0, 1.0, 1.0, 1.0, 0.0, 0.7759, 0.4844, 1.0, 0.0, 0.0, 0.0, 0.2241, 0.4844, 1.0, 0.0, 0.2241, 0.4844, 0.3784, 0.4844, 1.0, 0.0, 0.3784, 0.4844, 0.6196, 0.4844, 0.0, 0.0, 1.0, 1.0, 0.0, 1.0, 0.0, 0.0, 1.0, 0.0, 1.0, 1.0, 0.0, 0.0, 1.0, 1.0, 0.0, 1.0, 0.0, 0.0, 1.0, 0.0, 1.0, 1.0, 1.0, 1.0, 1.0, 0.0, 0.03088, 0.0, 1.0, 1.0, 0.03088, 0.0, 0.0, 1.0, 1.0, 1.0, 1.0, 0.0, 0.0, 0.0, 1.0, 1.0, 0.0, 0.0, 0.0, 1.0, 1.0, 0.0, 0.0, 1.0, 1.0, 1.0, 1.0, 0.0, 0.0, 0.0, 0.0, 1.0, 1.0, 0.0, 0.0, 1.0, 1.0, 1.0, 1.0, 0.0, 0.0, 0.0, 0.0, 1.0, 0.0, 0.0, 1.0, 1.0, 0.0, 1.0, 0.0, 0.0, 1.0, 0.0, 1.0, 1.0, 0.0, 0.0, 1.0, 1.0, 0.0, 1.0, 0.0, 0.0, 1.0, 0.0, 1.0, 1.0, 0.2241, 0.4844, 0.0, 1.0, 0.0, 0.0, 0.2241, 1.0, 0.0, 1.0, 0.2241, 0.4844, 0.3784, 0.4844, 0.2241, 0.4844, 0.0, 0.0, 0.6196, 0.4844, 0.3784, 0.4844, 0.0, 0.0, 0.6147, 1.0, 0.3784, 1.0, 0.3784, 0.4844, 0.6147, 1.0, 0.3784, 0.4844, 0.6196, 0.4844, 1.0, 0.0, 0.7759, 0.4844, 0.6196, 0.4844, 1.0, 0.0, 0.6196, 0.4844, 0.0, 0.0, 1.0, 1.0, 0.7759, 1.0, 0.7759, 0.4844, 1.0, 1.0, 0.7759, 0.4844, 1.0, 0.0, 0.7759, 0.9821, 0.7759, 0.0, 1.0, 0.0, 0.7759, 0.9821, 1.0, 0.0, 1.0, 1.0, 0.4414, 0.3095, 0.3784, 0.0, 0.6147, 0.0, 0.4414, 0.3095, 0.6147, 0.0, 0.5517, 0.3095, 0.3784, 0.9821, 0.4414, 0.6905, 0.5517, 0.6905, 0.3784, 0.9821, 0.5517, 0.6905, 0.6147, 0.9821, 0.2241, 0.9821, 0.0, 0.0, 0.2241, 0.0, 0.0, 1.0, 0.0, 0.0, 0.2241, 0.9821, 1.0, 1.0, 0.0, 1.0, 0.2241, 0.9821, 1.0, 1.0, 0.2241, 0.9821, 0.3784, 0.9821, 1.0, 1.0, 0.3784, 0.9821, 0.6147, 0.9821, 1.0, 1.0, 0.6147, 0.9821, 0.7759, 0.9821, 0.3784, 0.9821, 0.3784, 0.0, 0.4414, 0.6905, 0.4414, 0.6905, 0.3784, 0.0, 0.4414, 0.3095, 0.6147, 0.0, 0.6147, 0.9821, 0.5517, 0.6905, 0.6147, 0.0, 0.5517, 0.6905, 0.5517, 0.3095, 1.0, 1.0, 0.0, 1.0, 0.0, 0.0, 1.0, 1.0, 0.0, 0.0, 1.0, 0.0, 1.0, 1.0, 0.0, 1.0, 0.0, 0.0, 1.0, 1.0, 0.0, 0.0, 1.0, 0.0, 0.0, 0.0, 1.0, 1.0, 1.0, 0.0, 0.0, 0.0, 0.0, 1.0, 1.0, 1.0, 1.0, 1.0, 1.0, 0.0, 0.0, 0.0, 1.0, 1.0, 0.0, 0.0, 0.0, 1.0, 1.0, 1.0, 0.0, 0.0, 0.0, 1.0, 1.0, 1.0, 1.0, 0.0, 0.0, 0.0, 1.0, 1.0, 0.0, 0.0, 1.0, 0.0, 1.0, 1.0, 0.0, 1.0, 0.0, 0.0, 1.0, 0.0, 1.0, 1.0, 0.0, 1.0, 1.0, 0.0, 0.0, 1.0, 0.0, 0.0, 0.0, 0.0, 0.0, 1.0, 1.0, 1.0, 0.0, 0.0, 1.0, 1.0, 1.0, 0.0, 1.0, 0.0, 0.0, 1.0, 1.0, 1.0, 1.0, 0.0, 0.0, 0.0, 0.0, 1.0, 1.0, 1.0, 0.0, 0.0, 1.0, 0.0, 1.0, 1.0, 0.0, 1.0, 0.0, 0.0, 1.0, 1.0, 1.0, 0.0, 0.0, 0.0, 1.0, 1.0, 0.0, 0.0, 0.0, 1.0, 1.0, 1.0, 0.03088, 0.0, 1.0, 0.0, 1.0, 1.0, 0.0, 1.0, 0.03088, 0.0, 1.0, 1.0, 0.0, 0.0, 1.0, 0.0, 1.0, 1.0, 0.0, 1.0, 0.0, 0.0, 1.0, 1.0, 0.0, 0.0, 0.0, 1.0, 1.0, 1.0, 1.0, 0.0, 0.0, 0.0, 1.0, 1.0, 1.0, 0.0, 0.0, 0.0, 1.0, 1.0, 0.0, 0.0, 0.0, 1.0, 1.0, 0.0, 0.0, 1.0, 1.0, 1.0, 1.0, 0.0, 0.0, 0.0, 0.0, 1.0, 1.0, 0.0, 0.0, 1.0, 1.0, 1.0, 1.0, 0.0, 0.0, 0.0, 0.0, 1.0, 1.0, 1.0, 0.0, 0.0, 1.0, 0.0, 1.0, 1.0, 0.0, 1.0, 0.0, 0.0, 1.0, 1.0, 0.0, 0.0, 1.0, 0.0, 1.0, 1.0, 0.0, 1.0, 0.0, 0.0, 1.0, 0.0, 1.0, 1.0, 0.0, 1.0, 1.0, 0.0, 0.0, 1.0, 0.0, 0.0, 0.0, 0.0, 1.0, 1.0, 1.0, 0.0, 0.0, 0.0, 0.0, 1.0, 1.0, 1.0, 1.0, 1.0, 1.0, 0.0, 0.0, 0.0, 1.0, 1.0, 0.0, 0.0, 0.0, 1.0, 1.0, 1.0, 0.0, 0.0, 0.0, 1.0, 1.0, 1.0, 1.0, 0.0, 0.0, 0.0, 0.0, 0.0, 1.0, 1.0, 1.0, 0.0, 0.0, 0.0, 0.0, 1.0, 1.0, 1.0, 1.0, 0.0, 0.0, 1.0, 1.0, 1.0, 1.0, 0.0, 0.0, 0.0, 0.0, 1.0, 1.0, 1.0, 0.0, 1.0, 0.0, 0.0, 1.0, 1.0, 0.0, 0.0, 1.0, 0.0, 1.0, 1.0, 0.0, 0.0, 0.0, 1.0, 1.0, 1.0, 1.0, 0.0, 0.0, 0.0, 1.0, 1.0, 1.0, 0.0, 0.0, 0.0, 1.0, 1.0, 0.0, 0.0, 0.0, 1.0, 1.0, 1.0, 0.0, 0.0, 1.0, 0.0, 1.0, 1.0, 0.0, 1.0, 0.0, 0.0, 1.0, 1.0, 0.0, 0.0, 1.0, 0.0, 1.0, 1.0, 0.0, 1.0, 0.0, 0.0, 1.0, 1.0, 0.0, 0.0, 1.0, 0.0, 1.0, 1.0, 0.0, 1.0, 0.0, 0.0, 0.0, 0.0, 1.0, 1.0, 1.0, 0.0, 0.0, 0.0, 0.0, 1.0, 1.0, 1.0, 1.0, 0.0, 0.0, 1.0, 0.0, 0.0, 1.0, 0.0, 1.0, 1.0, 0.0, 1.0, 1.0, 1.0, 0.0, 0.0, 1.0, 0.0, 1.0, 1.0, 0.0, 1.0, 0.0, 0.0, 1.0, 0.0, 0.0, 1.0, 1.0, 1.0, 1.0, 0.0, 0.0, 0.0, 0.0, 1.0, 0.0, 0.0, 0.0, 1.0, 1.0, 1.0, 0.0, 0.0, 1.0, 1.0, 1.0, 0.0, 1.0, 1.0, 1.0, 0.0, 0.0, 0.0, 1.0, 1.0, 0.0, 0.0, 0.0, 1.0])
me_shape_9_indexedfaceset.materials.append(mat_metal_goldpins_1)
me_shape_9_indexedfaceset.materials.append(mat_plastic_case_white)
me_shape_9_indexedfaceset.update()

# ---- objects
ob_shape_9_indexedfaceset = bpy.data.objects.new('SHAPE_9_IndexedFaceSet', me_shape_9_indexedfaceset)

# ---- transforms, parenting, visibility, modifiers, constraints
ob_shape_9_indexedfaceset.location = (1.49e-08, 0.0, 0.0)
ob_shape_9_indexedfaceset.rotation_euler = (1.571, 0.0, -0.0)
ob_shape_9_indexedfaceset.scale = (2.54, 2.54, 2.54)
_m = ob_shape_9_indexedfaceset.modifiers.new('Bevel', 'BEVEL')
_m.segments = 3
_m = ob_shape_9_indexedfaceset.modifiers.new('Auto Smooth', 'NODES')
_m.node_group = ng_auto_smooth
_gi = [s.identifier for s in ng_auto_smooth.interface.items_tree if s.item_type == 'SOCKET' and s.in_out == 'INPUT']
_m[_gi[1]] = 0.5236  # Angle

# ---- collection membership
col_collection.objects.link(ob_shape_9_indexedfaceset)

# ---- scene / render settings (as saved in the file)
scene.frame_start = 1; scene.frame_end = 250; scene.frame_set(1)
scene.render.engine = 'BLENDER_EEVEE_NEXT'
scene.cycles.sampling_pattern = 'TABULATED_SOBOL'
scene.cycles.use_light_tree = False
scene.eevee.ray_tracing_options.trace_max_roughness = 0.0
scene.view_settings.view_transform = 'Filmic'
bpy.context.view_layer.update()

# ---- added for rendering (the .blend has no active camera and no usable light): camera, sun
cam_auto = bpy.data.cameras.new('AutoCamera')
cam_auto.lens = 50.0
cam_auto.sensor_width = 36.0
cam_auto.clip_end = 1000.0
ob_auto_camera = bpy.data.objects.new('AutoCamera', cam_auto)
scene.collection.objects.link(ob_auto_camera)
ob_auto_camera.location = (17.5906, -21.3688, 16.7225)
ob_auto_camera.rotation_euler = (1.09748, -7.21219e-08, 0.694738)
scene.camera = ob_auto_camera
light_auto_sun = bpy.data.lights.new('AutoSun', 'SUN')
light_auto_sun.energy = 3.0
light_auto_sun.angle = 0.0523599
ob_auto_sun = bpy.data.objects.new('AutoSun', light_auto_sun)
scene.collection.objects.link(ob_auto_sun)
ob_auto_sun.rotation_euler = (0.872665, 0.174533, 0.523599)
bpy.context.view_layer.update()
